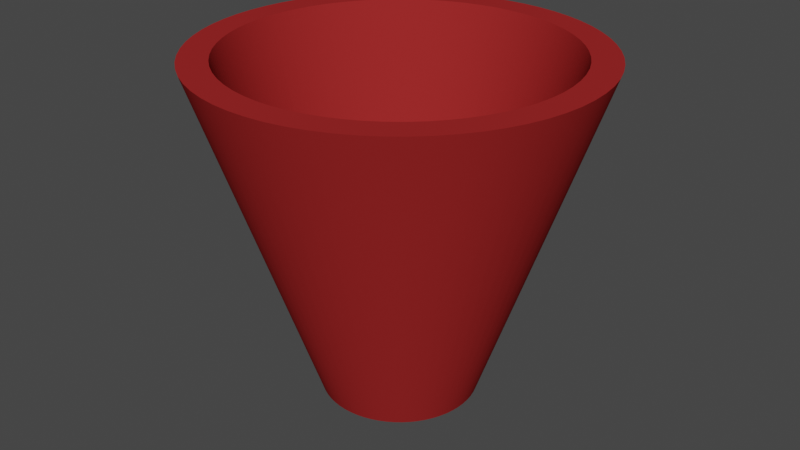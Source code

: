 # Source: RedCup.blend  (saved by Blender 3.3.6; exported with 4.5.12 LTS)
import bpy
from mathutils import Matrix  # noqa: F401  (used for matrix-valued properties, if any)

bpy.ops.wm.read_factory_settings(use_empty=True)
scene = bpy.context.scene
scene.name = 'Scene'

# ---- collections
col_collection = bpy.data.collections.new('Collection'); scene.collection.children.link(col_collection)

# ---- materials (node trees are filled in below, after node groups)
mat_material_001 = bpy.data.materials.new('Material.001')
mat_material_001.use_transparent_shadow = False

# ---- node groups
ng_auto_smooth = bpy.data.node_groups.new('Auto Smooth', 'GeometryNodeTree')
_s = ng_auto_smooth.interface.new_socket(name='Geometry', in_out='OUTPUT', socket_type='NodeSocketGeometry')
_s = ng_auto_smooth.interface.new_socket(name='Geometry', in_out='INPUT', socket_type='NodeSocketGeometry')
_s = ng_auto_smooth.interface.new_socket(name='Angle', in_out='INPUT', socket_type='NodeSocketFloat')
_s.subtype = 'ANGLE'
_s.min_value = 0.0
_s.max_value = 3.142
ng_auto_smooth.is_modifier = True
_N = ng_auto_smooth.nodes; _L = ng_auto_smooth.links
n0 = _N.new('NodeGroupOutput'); n0.name = 'Group Output'; n0.location = (480, -100)
n1 = _N.new('NodeGroupInput'); n1.name = 'Group Input'; n1.location = (-420, -300)
n2 = _N.new('NodeGroupInput'); n2.name = 'Group Input.001'; n2.location = (-60, -100)
n3 = _N.new('GeometryNodeSetShadeSmooth'); n3.name = 'Set Shade Smooth'; n3.location = (120, -100)
n3.domain = 'EDGE'
n4 = _N.new('GeometryNodeSetShadeSmooth'); n4.name = 'Set Shade Smooth.001'; n4.location = (300, -100)
n5 = _N.new('GeometryNodeInputMeshEdgeAngle'); n5.name = 'Edge Angle'; n5.location = (-420, -220)
n6 = _N.new('GeometryNodeInputEdgeSmooth'); n6.name = 'Is Edge Smooth'; n6.location = (-60, -160)
n7 = _N.new('GeometryNodeInputShadeSmooth'); n7.name = 'Is Face Smooth'; n7.location = (-240, -340)
n8 = _N.new('FunctionNodeBooleanMath'); n8.name = 'Boolean Math'; n8.location = (-60, -220)
n9 = _N.new('FunctionNodeCompare'); n9.name = 'Compare'; n9.location = (-240, -180)
n9.operation = 'LESS_EQUAL'
_L.new(n5.outputs[0], n9.inputs[0])
_L.new(n4.outputs[0], n0.inputs[0])
_L.new(n1.outputs[1], n9.inputs[1])
_L.new(n9.outputs[0], n8.inputs[0])
_L.new(n7.outputs[0], n8.inputs[1])
_L.new(n2.outputs[0], n3.inputs[0])
_L.new(n6.outputs[0], n3.inputs[1])
_L.new(n3.outputs[0], n4.inputs[0])
_L.new(n8.outputs[0], n3.inputs[2])
n0.is_active_output = True

# ---- material node trees
mat_material_001.use_nodes = True; mat_material_001.node_tree.nodes.clear()
_N = mat_material_001.node_tree.nodes; _L = mat_material_001.node_tree.links
n0 = _N.new('ShaderNodeBsdfPrincipled'); n0.name = 'Principled BSDF'; n0.location = (10, 300)
n0.distribution = 'GGX'
n0.subsurface_method = 'RANDOM_WALK_SKIN'
n0.inputs[0].default_value = (0.3231, 0.02217, 0.02217, 1.0)
n0.inputs[2].default_value = 1.0
n0.inputs[3].default_value = 1.45
n0.inputs[13].default_value = 0.0
n0.inputs[27].default_value = (0.0, 0.0, 0.0, 1.0)
n0.inputs[28].default_value = 1.0
n1 = _N.new('ShaderNodeOutputMaterial'); n1.name = 'Material Output'; n1.location = (300, 300)
_L.new(n0.outputs[0], n1.inputs[0])
n1.is_active_output = True

# ---- world
world_world = bpy.data.worlds.new('World'); scene.world = world_world
world_world.use_nodes = True; world_world.node_tree.nodes.clear()
_N = world_world.node_tree.nodes; _L = world_world.node_tree.links
n0 = _N.new('ShaderNodeOutputWorld'); n0.name = 'World Output'; n0.location = (300, 300)
n1 = _N.new('ShaderNodeBackground'); n1.name = 'Background'; n1.location = (10, 300)
n1.inputs[0].default_value = (0.05088, 0.05088, 0.05088, 1.0)
_L.new(n1.outputs[0], n0.inputs[0])
n0.is_active_output = True
world_world.color = (0.05088, 0.05088, 0.05088)
world_world.use_sun_shadow = False
world_world.sun_shadow_jitter_overblur = 0.0

# ---- meshes
me_cylinder_002 = bpy.data.meshes.new('Cylinder.002')
me_cylinder_002.from_pydata([(-2.219e-08, 0.5846, -1.548), (-1.626e-08, 0.5173, -1.37), (4.672e-09, 1.448, 1.0), (0.05642, 0.5819, -1.548), (0.04993, 0.5149, -1.37), (0.1397, 1.441, 1.0), (0.1123, 0.5737, -1.548), (0.09939, 0.5077, -1.37), (0.2782, 1.421, 1.0), (0.1672, 0.5602, -1.548), (0.1479, 0.4957, -1.37), (0.414, 1.387, 1.0), (0.2205, 0.5414, -1.548), (0.1951, 0.4791, -1.37), (0.546, 1.341, 1.0), (0.2404, 0.4581, -1.37), (0.2717, 0.5176, -1.548), (0.6729, 1.282, 1.0), (0.3204, 0.489, -1.548), (0.2835, 0.4327, -1.37), (0.7935, 1.211, 1.0), (0.3661, 0.4558, -1.548), (0.3239, 0.4033, -1.37), (0.9066, 1.129, 1.0), (0.4084, 0.4183, -1.548), (0.3614, 0.3702, -1.37), (1.011, 1.036, 1.0), (0.4468, 0.377, -1.548), (0.3954, 0.3336, -1.37), (1.107, 0.9336, 1.0), (0.4811, 0.3321, -1.548), (0.4257, 0.2939, -1.37), (1.192, 0.8225, 1.0), (0.5109, 0.2841, -1.548), (0.4521, 0.2514, -1.37), (1.265, 0.7036, 1.0), (0.536, 0.2335, -1.548), (0.4743, 0.2066, -1.37), (1.327, 0.5782, 1.0), (0.556, 0.1807, -1.548), (0.492, 0.1599, -1.37), (1.377, 0.4474, 1.0), (0.5051, 0.1116, -1.37), (0.5708, 0.1261, -1.548), (1.414, 0.3124, 1.0), (0.5803, 0.07047, -1.548), (0.5135, 0.06236, -1.37), (1.437, 0.1745, 1.0), (0.5844, 0.01413, -1.548), (0.5172, 0.0125, -1.37), (1.447, 0.03499, 1.0), (0.516, -0.03747, -1.37), (0.5831, -0.04235, -1.548), (1.444, -0.1049, 1.0), (0.5099, -0.08709, -1.37), (0.5763, -0.09842, -1.548), (1.427, -0.2438, 1.0), (0.5641, -0.1536, -1.548), (0.4992, -0.1359, -1.37), (1.397, -0.3804, 1.0), (0.5466, -0.2073, -1.548), (0.4837, -0.1834, -1.37), (1.354, -0.5134, 1.0), (0.5241, -0.2591, -1.548), (0.4637, -0.2293, -1.37), (1.298, -0.6417, 1.0), (0.4394, -0.273, -1.37), (0.4966, -0.3085, -1.548), (1.23, -0.764, 1.0), (0.4645, -0.3549, -1.548), (0.4111, -0.3141, -1.37), (1.15, -0.8791, 1.0), (0.4281, -0.3981, -1.548), (0.3788, -0.3523, -1.37), (1.06, -0.986, 1.0), (0.3877, -0.4376, -1.548), (0.343, -0.3872, -1.37), (0.9601, -1.084, 1.0), (0.3436, -0.473, -1.548), (0.3041, -0.4185, -1.37), (0.851, -1.171, 1.0), (0.2623, -0.4459, -1.37), (0.2964, -0.5039, -1.548), (0.734, -1.248, 1.0), (0.2464, -0.5302, -1.548), (0.218, -0.4691, -1.37), (0.6101, -1.313, 1.0), (0.194, -0.5515, -1.548), (0.1717, -0.488, -1.37), (0.4806, -1.366, 1.0), (0.1399, -0.5676, -1.548), (0.1238, -0.5023, -1.37), (0.3465, -1.406, 1.0), (0.07475, -0.5119, -1.37), (0.08447, -0.5785, -1.548), (0.2092, -1.433, 1.0), (0.02499, -0.5167, -1.37), (0.02824, -0.5839, -1.548), (0.06995, -1.446, 1.0), (-0.02824, -0.5839, -1.548), (-0.02499, -0.5167, -1.37), (-0.06995, -1.446, 1.0), (-0.08447, -0.5785, -1.548), (-0.07475, -0.5119, -1.37), (-0.2092, -1.433, 1.0), (-0.1399, -0.5676, -1.548), (-0.1238, -0.5023, -1.37), (-0.3465, -1.406, 1.0), (-0.194, -0.5515, -1.548), (-0.1717, -0.488, -1.37), (-0.4806, -1.366, 1.0), (-0.2464, -0.5302, -1.548), (-0.218, -0.4691, -1.37), (-0.6101, -1.313, 1.0), (-0.2964, -0.5039, -1.548), (-0.2623, -0.4459, -1.37), (-0.734, -1.248, 1.0), (-0.3436, -0.473, -1.548), (-0.3041, -0.4185, -1.37), (-0.851, -1.171, 1.0), (-0.3877, -0.4376, -1.548), (-0.343, -0.3872, -1.37), (-0.9601, -1.084, 1.0), (-0.4281, -0.3981, -1.548), (-0.3788, -0.3523, -1.37), (-1.06, -0.986, 1.0), (-0.4645, -0.3549, -1.548), (-0.4111, -0.3141, -1.37), (-1.15, -0.8791, 1.0), (-0.4966, -0.3085, -1.548), (-0.4394, -0.273, -1.37), (-1.23, -0.764, 1.0), (-0.5241, -0.2591, -1.548), (-0.4637, -0.2293, -1.37), (-1.298, -0.6417, 1.0), (-0.5466, -0.2073, -1.548), (-0.4837, -0.1834, -1.37), (-1.354, -0.5134, 1.0), (-0.5641, -0.1536, -1.548), (-0.4992, -0.1359, -1.37), (-1.397, -0.3804, 1.0), (-0.5099, -0.08709, -1.37), (-0.5763, -0.09842, -1.548), (-1.427, -0.2438, 1.0), (-0.516, -0.03747, -1.37), (-0.5831, -0.04235, -1.548), (-1.444, -0.1049, 1.0), (-0.5844, 0.01413, -1.548), (-0.5172, 0.0125, -1.37), (-1.447, 0.03499, 1.0), (-0.5803, 0.07047, -1.548), (-0.5135, 0.06236, -1.37), (-1.437, 0.1745, 1.0), (-0.5708, 0.1261, -1.548), (-0.5051, 0.1116, -1.37), (-1.414, 0.3124, 1.0), (-0.492, 0.1599, -1.37), (-0.556, 0.1807, -1.548), (-1.377, 0.4474, 1.0), (-0.536, 0.2335, -1.548), (-0.4743, 0.2066, -1.37), (-1.327, 0.5782, 1.0), (-0.5109, 0.2841, -1.548), (-0.4521, 0.2514, -1.37), (-1.265, 0.7036, 1.0), (-0.4811, 0.3321, -1.548), (-0.4257, 0.2939, -1.37), (-1.192, 0.8225, 1.0), (-0.3954, 0.3336, -1.37), (-0.4468, 0.377, -1.548), (-1.107, 0.9336, 1.0), (-0.3614, 0.3702, -1.37), (-0.4084, 0.4183, -1.548), (-1.011, 1.036, 1.0), (-0.3239, 0.4033, -1.37), (-0.3661, 0.4558, -1.548), (-0.9066, 1.129, 1.0), (-0.2835, 0.4327, -1.37), (-0.3204, 0.489, -1.548), (-0.7935, 1.211, 1.0), (-0.2404, 0.4581, -1.37), (-0.2717, 0.5176, -1.548), (-0.6729, 1.282, 1.0), (-0.2205, 0.5414, -1.548), (-0.1951, 0.4791, -1.37), (-0.546, 1.341, 1.0), (-0.1672, 0.5602, -1.548), (-0.1479, 0.4957, -1.37), (-0.414, 1.387, 1.0), (-0.09939, 0.5077, -1.37), (-0.1123, 0.5737, -1.548), (-0.2782, 1.421, 1.0), (-0.05642, 0.5819, -1.548), (-0.04993, 0.5149, -1.37), (-0.1397, 1.441, 1.0), (-1.175, 0.3817, 1.0), (-1.133, 0.4933, 1.0), (-1.08, 0.6004, 1.0), (-1.017, 0.7018, 1.0), (-0.9442, 0.7966, 1.0), (-0.8629, 0.884, 1.0), (-0.677, 1.033, 1.0), (-0.7735, 0.9632, 1.0), (-0.3532, 1.184, 1.0), (-0.4658, 1.144, 1.0), (-0.5741, 1.094, 1.0), (-1.192, -0.3245, 1.0), (-1.155, -0.4381, 1.0), (-1.107, -0.5475, 1.0), (-0.9816, -0.7501, 1.0), (-1.049, -0.6518, 1.0), (-0.7261, -0.9994, 1.0), (-0.8192, -0.9247, 1.0), (-0.5206, -1.12, 1.0), (-0.41, -1.165, 1.0), (-0.6263, -1.065, 1.0), (-0.9046, -0.8413, 1.0), (0.2956, -1.199, 1.0), (0.41, -1.165, 1.0), (0.7261, -0.9994, 1.0), (0.6263, -1.065, 1.0), (0.5206, -1.12, 1.0), (0.9046, -0.8413, 1.0), (1.049, -0.6518, 1.0), (0.9816, -0.7501, 1.0), (1.107, -0.5475, 1.0), (1.155, -0.4381, 1.0), (0.8192, -0.9247, 1.0), (0.2373, 1.212, 1.0), (0.3532, 1.184, 1.0), (0.4658, 1.144, 1.0), (0.5741, 1.094, 1.0), (0.7735, 0.9632, 1.0), (0.677, 1.033, 1.0), (0.9442, 0.7966, 1.0), (1.08, 0.6004, 1.0), (1.017, 0.7018, 1.0), (1.175, 0.3817, 1.0), (1.226, 0.1489, 1.0), (1.206, 0.2666, 1.0), (1.133, 0.4933, 1.0), (0.8629, 0.884, 1.0), (-1.235, 0.02985, 1.0), (-1.232, -0.08948, 1.0), (-1.206, 0.2666, 1.0), (-1.218, -0.208, 1.0), (-1.226, 0.1489, 1.0), (-0.2956, -1.199, 1.0), (-0.1192, 1.23, 1.0), (-0.1785, -1.222, 1.0), (-0.2373, 1.212, 1.0), (-0.05968, -1.234, 1.0), (2.455e-09, 1.235, 1.0), (0.1192, 1.23, 1.0), (0.1785, -1.222, 1.0), (0.05968, -1.234, 1.0), (1.192, -0.3245, 1.0), (1.235, 0.02985, 1.0), (1.232, -0.08948, 1.0), (1.218, -0.208, 1.0)], [], [(0, 2, 5, 3), (3, 5, 8, 6), (6, 8, 11, 9), (9, 11, 14, 12), (12, 14, 17, 16), (16, 17, 20, 18), (18, 20, 23, 21), (21, 23, 26, 24), (24, 26, 29, 27), (27, 29, 32, 30), (30, 32, 35, 33), (33, 35, 38, 36), (36, 38, 41, 39), (39, 41, 44, 43), (43, 44, 47, 45), (45, 47, 50, 48), (48, 50, 53, 52), (52, 53, 56, 55), (55, 56, 59, 57), (57, 59, 62, 60), (60, 62, 65, 63), (63, 65, 68, 67), (67, 68, 71, 69), (69, 71, 74, 72), (72, 74, 77, 75), (75, 77, 80, 78), (78, 80, 83, 82), (82, 83, 86, 84), (84, 86, 89, 87), (87, 89, 92, 90), (90, 92, 95, 94), (94, 95, 98, 97), (97, 98, 101, 99), (99, 101, 104, 102), (102, 104, 107, 105), (105, 107, 110, 108), (108, 110, 113, 111), (111, 113, 116, 114), (114, 116, 119, 117), (117, 119, 122, 120), (120, 122, 125, 123), (123, 125, 128, 126), (126, 128, 131, 129), (129, 131, 134, 132), (132, 134, 137, 135), (135, 137, 140, 138), (138, 140, 143, 142), (142, 143, 146, 145), (145, 146, 149, 147), (147, 149, 152, 150), (150, 152, 155, 153), (153, 155, 158, 157), (157, 158, 161, 159), (159, 161, 164, 162), (162, 164, 167, 165), (165, 167, 170, 169), (169, 170, 173, 172), (172, 173, 176, 175), (175, 176, 179, 178), (178, 179, 182, 181), (181, 182, 185, 183), (183, 185, 188, 186), (186, 188, 191, 190), (216, 125, 122, 119, 116, 113, 110, 107, 104, 101, 98, 95, 92, 89, 86, 83, 80, 77, 74, 71, 68, 65, 62, 59, 56, 53, 50, 47, 44, 41, 38, 35, 32, 29, 26, 23, 20, 17, 14, 11, 8, 5, 2, 194, 191, 188, 185, 182, 179, 176, 173, 170, 167, 164, 161, 158, 155, 152, 149, 242, 246, 244, 195, 196, 197, 198, 199, 200, 202, 201, 205, 204, 203, 250, 248, 252, 253, 228, 229, 230, 231, 233, 232, 241, 234, 236, 235, 240, 237, 239, 238, 257, 258, 259, 256, 226, 225, 223, 224, 222, 227, 219, 220, 221, 218, 217, 254, 255, 251, 249, 247, 214, 213, 215, 211, 212), (242, 149, 146, 143, 140, 137, 134, 131, 128, 125, 216, 209, 210, 208, 207, 206, 245, 243), (190, 191, 194, 192), (192, 194, 2, 0), (192, 0, 3, 6, 9, 12, 16, 18, 21, 24, 27, 30, 33, 36, 39, 43, 45, 48, 52, 55, 57, 60, 63, 67, 69, 72, 75, 78, 82, 84, 87, 90, 94, 97, 99, 102, 105, 108, 111, 114, 117, 120, 123, 126, 129, 132, 135, 138, 142, 145, 147, 150, 153, 157, 159, 162, 165, 169, 172, 175, 178, 181, 183, 186, 190), (252, 1, 4, 253), (253, 4, 7, 228), (228, 7, 10, 229), (229, 10, 13, 230), (230, 13, 15, 231), (231, 15, 19, 233), (233, 19, 22, 232), (232, 22, 25, 241), (241, 25, 28, 234), (234, 28, 31, 236), (236, 31, 34, 235), (235, 34, 37, 240), (240, 37, 40, 237), (237, 40, 42, 239), (239, 42, 46, 238), (238, 46, 49, 257), (49, 51, 258, 257), (51, 54, 259, 258), (54, 58, 256, 259), (256, 58, 61, 226), (61, 64, 225, 226), (64, 66, 223, 225), (223, 66, 70, 224), (224, 70, 73, 222), (222, 73, 76, 227), (227, 76, 79, 219), (219, 79, 81, 220), (220, 81, 85, 221), (221, 85, 88, 218), (218, 88, 91, 217), (217, 91, 93, 254), (254, 93, 96, 255), (96, 100, 251, 255), (251, 100, 103, 249), (103, 106, 247, 249), (247, 106, 109, 214), (109, 112, 213, 214), (112, 115, 215, 213), (215, 115, 118, 211), (211, 118, 121, 212), (212, 121, 124, 216), (216, 124, 127, 209), (209, 127, 130, 210), (130, 133, 208, 210), (133, 136, 207, 208), (136, 139, 206, 207), (139, 141, 245, 206), (141, 144, 243, 245), (144, 148, 242, 243), (242, 148, 151, 246), (246, 151, 154, 244), (244, 154, 156, 195), (195, 156, 160, 196), (196, 160, 163, 197), (197, 163, 166, 198), (198, 166, 168, 199), (199, 168, 171, 200), (200, 171, 174, 202), (202, 174, 177, 201), (177, 180, 205, 201), (180, 184, 204, 205), (184, 187, 203, 204), (187, 189, 250, 203), (189, 193, 248, 250), (248, 193, 1, 252), (174, 171, 168, 166, 163, 160, 156, 154, 151, 148, 144, 141, 139, 136, 133, 130, 127, 124, 121, 118, 115, 112, 109, 106, 103, 100, 96, 93, 91, 88, 85, 81, 79, 76, 73, 70, 66, 64, 61, 58, 54, 51, 49, 46, 42, 40, 37, 34, 31, 28, 25, 22, 19, 15, 13, 10, 7, 4, 1, 193, 189, 187, 184, 180, 177)])
me_cylinder_002.polygons.foreach_set('use_smooth', [True] * 134)
_uv = me_cylinder_002.uv_layers.new(name='UVMap')
_uv.uv.foreach_set('vector', [1.0, 0.5, 1.0, 1.0, 0.9846, 1.0, 0.9846, 0.5, 0.9846, 0.5, 0.9846, 1.0, 0.9692, 1.0, 0.9692, 0.5, 0.9692, 0.5, 0.9692, 1.0, 0.9538, 1.0, 0.9538, 0.5, 0.9538, 0.5, 0.9538, 1.0, 0.9385, 1.0, 0.9385, 0.5, 0.9385, 0.5, 0.9385, 1.0, 0.9231, 1.0, 0.9231, 0.5, 0.9231, 0.5, 0.9231, 1.0, 0.9077, 1.0, 0.9077, 0.5, 0.9077, 0.5, 0.9077, 1.0, 0.8923, 1.0, 0.8923, 0.5, 0.8923, 0.5, 0.8923, 1.0, 0.8769, 1.0, 0.8769, 0.5, 0.8769, 0.5, 0.8769, 1.0, 0.8615, 1.0, 0.8615, 0.5, 0.8615, 0.5, 0.8615, 1.0, 0.8462, 1.0, 0.8462, 0.5, 0.8462, 0.5, 0.8462, 1.0, 0.8308, 1.0, 0.8308, 0.5, 0.8308, 0.5, 0.8308, 1.0, 0.8154, 1.0, 0.8154, 0.5, 0.8154, 0.5, 0.8154, 1.0, 0.8, 1.0, 0.8, 0.5, 0.8, 0.5, 0.8, 1.0, 0.7846, 1.0, 0.7846, 0.5, 0.7846, 0.5, 0.7846, 1.0, 0.7692, 1.0, 0.7692, 0.5, 0.7692, 0.5, 0.7692, 1.0, 0.7538, 1.0, 0.7538, 0.5, 0.7538, 0.5, 0.7538, 1.0, 0.7385, 1.0, 0.7385, 0.5, 0.7385, 0.5, 0.7385, 1.0, 0.7231, 1.0, 0.7231, 0.5, 0.7231, 0.5, 0.7231, 1.0, 0.7077, 1.0, 0.7077, 0.5, 0.7077, 0.5, 0.7077, 1.0, 0.6923, 1.0, 0.6923, 0.5, 0.6923, 0.5, 0.6923, 1.0, 0.6769, 1.0, 0.6769, 0.5, 0.6769, 0.5, 0.6769, 1.0, 0.6615, 1.0, 0.6615, 0.5, 0.6615, 0.5, 0.6615, 1.0, 0.6462, 1.0, 0.6462, 0.5, 0.6462, 0.5, 0.6462, 1.0, 0.6308, 1.0, 0.6308, 0.5, 0.6308, 0.5, 0.6308, 1.0, 0.6154, 1.0, 0.6154, 0.5, 0.6154, 0.5, 0.6154, 1.0, 0.6, 1.0, 0.6, 0.5, 0.6, 0.5, 0.6, 1.0, 0.5846, 1.0, 0.5846, 0.5, 0.5846, 0.5, 0.5846, 1.0, 0.5692, 1.0, 0.5692, 0.5, 0.5692, 0.5, 0.5692, 1.0, 0.5538, 1.0, 0.5538, 0.5, 0.5538, 0.5, 0.5538, 1.0, 0.5385, 1.0, 0.5385, 0.5, 0.5385, 0.5, 0.5385, 1.0, 0.5231, 1.0, 0.5231, 0.5, 0.5231, 0.5, 0.5231, 1.0, 0.5077, 1.0, 0.5077, 0.5, 0.5077, 0.5, 0.5077, 1.0, 0.4923, 1.0, 0.4923, 0.5, 0.4923, 0.5, 0.4923, 1.0, 0.4769, 1.0, 0.4769, 0.5, 0.4769, 0.5, 0.4769, 1.0, 0.4615, 1.0, 0.4615, 0.5, 0.4615, 0.5, 0.4615, 1.0, 0.4462, 1.0, 0.4462, 0.5, 0.4462, 0.5, 0.4462, 1.0, 0.4308, 1.0, 0.4308, 0.5, 0.4308, 0.5, 0.4308, 1.0, 0.4154, 1.0, 0.4154, 0.5, 0.4154, 0.5, 0.4154, 1.0, 0.4, 1.0, 0.4, 0.5, 0.4, 0.5, 0.4, 1.0, 0.3846, 1.0, 0.3846, 0.5, 0.3846, 0.5, 0.3846, 1.0, 0.3692, 1.0, 0.3692, 0.5, 0.3692, 0.5, 0.3692, 1.0, 0.3538, 1.0, 0.3538, 0.5, 0.3538, 0.5, 0.3538, 1.0, 0.3385, 1.0, 0.3385, 0.5, 0.3385, 0.5, 0.3385, 1.0, 0.3231, 1.0, 0.3231, 0.5, 0.3231, 0.5, 0.3231, 1.0, 0.3077, 1.0, 0.3077, 0.5, 0.3077, 0.5, 0.3077, 1.0, 0.2923, 1.0, 0.2923, 0.5, 0.2923, 0.5, 0.2923, 1.0, 0.2769, 1.0, 0.2769, 0.5, 0.2769, 0.5, 0.2769, 1.0, 0.2615, 1.0, 0.2615, 0.5, 0.2615, 0.5, 0.2615, 1.0, 0.2462, 1.0, 0.2462, 0.5, 0.2462, 0.5, 0.2462, 1.0, 0.2308, 1.0, 0.2308, 0.5, 0.2308, 0.5, 0.2308, 1.0, 0.2154, 1.0, 0.2154, 0.5, 0.2154, 0.5, 0.2154, 1.0, 0.2, 1.0, 0.2, 0.5, 0.2, 0.5, 0.2, 1.0, 0.1846, 1.0, 0.1846, 0.5, 0.1846, 0.5, 0.1846, 1.0, 0.1692, 1.0, 0.1692, 0.5, 0.1692, 0.5, 0.1692, 1.0, 0.1538, 1.0, 0.1538, 0.5, 0.1538, 0.5, 0.1538, 1.0, 0.1385, 1.0, 0.1385, 0.5, 0.1385, 0.5, 0.1385, 1.0, 0.1231, 1.0, 0.1231, 0.5, 0.1231, 0.5, 0.1231, 1.0, 0.1077, 1.0, 0.1077, 0.5, 0.1077, 0.5, 0.1077, 1.0, 0.09231, 1.0, 0.09231, 0.5, 0.09231, 0.5, 0.09231, 1.0, 0.07692, 1.0, 0.07692, 0.5, 0.07692, 0.5, 0.07692, 1.0, 0.06154, 1.0, 0.06154, 0.5, 0.06154, 0.5, 0.06154, 1.0, 0.04615, 1.0, 0.04615, 0.5, 0.04615, 0.5, 0.04615, 1.0, 0.03077, 1.0, 0.03077, 0.5, 0.1001, 0.1105, 0.07426, 0.08656, 0.09085, 0.07036, 0.1089, 0.05584, 0.1283, 0.04313, 0.1489, 0.03235, 0.1703, 0.02361, 0.1926, 0.01697, 0.2153, 0.01252, 0.2384, 0.01028, 0.2616, 0.01028, 0.2847, 0.01252, 0.3074, 0.01697, 0.3297, 0.02361, 0.3511, 0.03235, 0.3717, 0.04313, 0.3911, 0.05584, 0.4091, 0.07036, 0.4257, 0.08656, 0.4407, 0.1043, 0.4539, 0.1234, 0.4651, 0.1436, 0.4744, 0.1649, 0.4816, 0.187, 0.4866, 0.2096, 0.4894, 0.2326, 0.4899, 0.2558, 0.4883, 0.2789, 0.4843, 0.3018, 0.4783, 0.3242, 0.47, 0.3458, 0.4598, 0.3666, 0.4475, 0.3863, 0.4334, 0.4048, 0.4176, 0.4217, 0.4003, 0.4371, 0.3815, 0.4508, 0.3615, 0.4625, 0.3405, 0.4723, 0.3186, 0.48, 0.2961, 0.4855, 0.2732, 0.4889, 0.25, 0.49, 0.2268, 0.4889, 0.2039, 0.4855, 0.1814, 0.48, 0.1595, 0.4723, 0.1385, 0.4625, 0.1185, 0.4508, 0.09972, 0.4371, 0.08236, 0.4217, 0.06656, 0.4048, 0.05248, 0.3863, 0.04025, 0.3666, 0.02997, 0.3458, 0.02175, 0.3242, 0.01565, 0.3018, 0.01175, 0.2789, 0.01007, 0.2558, 0.04529, 0.2549, 0.04672, 0.2747, 0.05005, 0.2942, 0.05525, 0.3133, 0.06227, 0.3318, 0.07104, 0.3495, 0.08148, 0.3663, 0.09349, 0.382, 0.107, 0.3965, 0.1218, 0.4097, 0.1378, 0.4213, 0.1548, 0.4313, 0.1728, 0.4397, 0.1914, 0.4462, 0.2107, 0.451, 0.2302, 0.4538, 0.25, 0.4548, 0.2698, 0.4538, 0.2893, 0.451, 0.3086, 0.4462, 0.3272, 0.4397, 0.3452, 0.4313, 0.3622, 0.4213, 0.3782, 0.4097, 0.393, 0.3965, 0.4065, 0.382, 0.4185, 0.3663, 0.429, 0.3495, 0.4377, 0.3318, 0.4447, 0.3133, 0.4499, 0.2942, 0.4533, 0.2747, 0.4547, 0.2549, 0.4542, 0.2352, 0.4518, 0.2155, 0.4476, 0.1962, 0.4415, 0.1774, 0.4336, 0.1592, 0.4239, 0.142, 0.4127, 0.1257, 0.3999, 0.1105, 0.3858, 0.09673, 0.3704, 0.08434, 0.3538, 0.07349, 0.3363, 0.0643, 0.318, 0.05684, 0.299, 0.05118, 0.2796, 0.04738, 0.2599, 0.04547, 0.2401, 0.04547, 0.2204, 0.04738, 0.201, 0.05118, 0.182, 0.05684, 0.1637, 0.0643, 0.1462, 0.07349, 0.1296, 0.08434, 0.1142, 0.09673, 0.04529, 0.2549, 0.01007, 0.2558, 0.01063, 0.2326, 0.01343, 0.2096, 0.01843, 0.187, 0.0256, 0.1649, 0.03486, 0.1436, 0.04613, 0.1234, 0.0593, 0.1043, 0.07426, 0.08656, 0.1001, 0.1105, 0.08729, 0.1257, 0.07605, 0.142, 0.06644, 0.1592, 0.05854, 0.1774, 0.05242, 0.1962, 0.04815, 0.2155, 0.04577, 0.2352, 0.03077, 0.5, 0.03077, 1.0, 0.01538, 1.0, 0.01538, 0.5, 0.01538, 0.5, 0.01538, 1.0, 5.774e-08, 1.0, 5.774e-08, 0.5, 0.7268, 0.4889, 0.75, 0.49, 0.7732, 0.4889, 0.7961, 0.4855, 0.8186, 0.48, 0.8405, 0.4723, 0.8615, 0.4625, 0.8815, 0.4508, 0.9003, 0.4371, 0.9176, 0.4217, 0.9334, 0.4048, 0.9475, 0.3863, 0.9598, 0.3666, 0.97, 0.3458, 0.9783, 0.3242, 0.9843, 0.3018, 0.9883, 0.2789, 0.9899, 0.2558, 0.9894, 0.2326, 0.9866, 0.2096, 0.9816, 0.187, 0.9744, 0.1649, 0.9651, 0.1436, 0.9539, 0.1234, 0.9407, 0.1043, 0.9257, 0.08656, 0.9091, 0.07036, 0.8911, 0.05584, 0.8717, 0.04313, 0.8511, 0.03235, 0.8297, 0.02361, 0.8074, 0.01697, 0.7847, 0.01252, 0.7616, 0.01028, 0.7384, 0.01028, 0.7153, 0.01252, 0.6926, 0.01697, 0.6703, 0.02361, 0.6489, 0.03235, 0.6283, 0.04313, 0.6089, 0.05584, 0.5909, 0.07036, 0.5743, 0.08656, 0.5593, 0.1043, 0.5461, 0.1234, 0.5349, 0.1436, 0.5256, 0.1649, 0.5184, 0.187, 0.5134, 0.2096, 0.5106, 0.2326, 0.5101, 0.2558, 0.5117, 0.2789, 0.5157, 0.3018, 0.5217, 0.3242, 0.53, 0.3458, 0.5402, 0.3666, 0.5525, 0.3863, 0.5666, 0.4048, 0.5824, 0.4217, 0.5997, 0.4371, 0.6185, 0.4508, 0.6385, 0.4625, 0.6595, 0.4723, 0.6814, 0.48, 0.7039, 0.4855, 1.0, 0.9192, 1.0, 0.5, 0.9846, 0.5, 0.9846, 0.9192, 0.9846, 0.9192, 0.9846, 0.5, 0.9692, 0.5, 0.9692, 0.9192, 0.9692, 0.9192, 0.9692, 0.5, 0.9538, 0.5, 0.9538, 0.9192, 0.9538, 0.9192, 0.9538, 0.5, 0.9385, 0.5, 0.9385, 0.9192, 0.9385, 0.9192, 0.9385, 0.5, 0.9231, 0.5, 0.9231, 0.9192, 0.9231, 0.9192, 0.9231, 0.5, 0.9077, 0.5, 0.9077, 0.9192, 0.9077, 0.9192, 0.9077, 0.5, 0.8923, 0.5, 0.8923, 0.9192, 0.8923, 0.9192, 0.8923, 0.5, 0.8769, 0.5, 0.8769, 0.9192, 0.8769, 0.9192, 0.8769, 0.5, 0.8615, 0.5, 0.8615, 0.9192, 0.8615, 0.9192, 0.8615, 0.5, 0.8462, 0.5, 0.8462, 0.9192, 0.8462, 0.9192, 0.8462, 0.5, 0.8308, 0.5, 0.8308, 0.9192, 0.8308, 0.9192, 0.8308, 0.5, 0.8154, 0.5, 0.8154, 0.9192, 0.8154, 0.9192, 0.8154, 0.5, 0.8, 0.5, 0.8, 0.9192, 0.8, 0.9192, 0.8, 0.5, 0.7846, 0.5, 0.7846, 0.9192, 0.7846, 0.9192, 0.7846, 0.5, 0.7692, 0.5, 0.7692, 0.9192, 0.7692, 0.9192, 0.7692, 0.5, 0.7538, 0.5, 0.7538, 0.9192, 0.7538, 0.5, 0.7385, 0.5, 0.7385, 0.9192, 0.7538, 0.9192, 0.7385, 0.5, 0.7231, 0.5, 0.7231, 0.9192, 0.7385, 0.9192, 0.7231, 0.5, 0.7077, 0.5, 0.7077, 0.9192, 0.7231, 0.9192, 0.7077, 0.9192, 0.7077, 0.5, 0.6923, 0.5, 0.6923, 0.9192, 0.6923, 0.5, 0.6769, 0.5, 0.6769, 0.9192, 0.6923, 0.9192, 0.6769, 0.5, 0.6615, 0.5, 0.6615, 0.9192, 0.6769, 0.9192, 0.6615, 0.9192, 0.6615, 0.5, 0.6462, 0.5, 0.6462, 0.9192, 0.6462, 0.9192, 0.6462, 0.5, 0.6308, 0.5, 0.6308, 0.9192, 0.6308, 0.9192, 0.6308, 0.5, 0.6154, 0.5, 0.6154, 0.9192, 0.6154, 0.9192, 0.6154, 0.5, 0.6, 0.5, 0.6, 0.9192, 0.6, 0.9192, 0.6, 0.5, 0.5846, 0.5, 0.5846, 0.9192, 0.5846, 0.9192, 0.5846, 0.5, 0.5692, 0.5, 0.5692, 0.9192, 0.5692, 0.9192, 0.5692, 0.5, 0.5538, 0.5, 0.5538, 0.9192, 0.5538, 0.9192, 0.5538, 0.5, 0.5385, 0.5, 0.5385, 0.9192, 0.5385, 0.9192, 0.5385, 0.5, 0.5231, 0.5, 0.5231, 0.9192, 0.5231, 0.9192, 0.5231, 0.5, 0.5077, 0.5, 0.5077, 0.9192, 0.5077, 0.5, 0.4923, 0.5, 0.4923, 0.9192, 0.5077, 0.9192, 0.4923, 0.9192, 0.4923, 0.5, 0.4769, 0.5, 0.4769, 0.9192, 0.4769, 0.5, 0.4615, 0.5, 0.4615, 0.9192, 0.4769, 0.9192, 0.4615, 0.9192, 0.4615, 0.5, 0.4462, 0.5, 0.4462, 0.9192, 0.4462, 0.5, 0.4308, 0.5, 0.4308, 0.9192, 0.4462, 0.9192, 0.4308, 0.5, 0.4154, 0.5, 0.4154, 0.9192, 0.4308, 0.9192, 0.4154, 0.9192, 0.4154, 0.5, 0.4, 0.5, 0.4, 0.9192, 0.4, 0.9192, 0.4, 0.5, 0.3846, 0.5, 0.3846, 0.9192, 0.3846, 0.9192, 0.3846, 0.5, 0.3692, 0.5, 0.3692, 0.9192, 0.3692, 0.9192, 0.3692, 0.5, 0.3538, 0.5, 0.3538, 0.9192, 0.3538, 0.9192, 0.3538, 0.5, 0.3385, 0.5, 0.3385, 0.9192, 0.3385, 0.5, 0.3231, 0.5, 0.3231, 0.9192, 0.3385, 0.9192, 0.3231, 0.5, 0.3077, 0.5, 0.3077, 0.9192, 0.3231, 0.9192, 0.3077, 0.5, 0.2923, 0.5, 0.2923, 0.9192, 0.3077, 0.9192, 0.2923, 0.5, 0.2769, 0.5, 0.2769, 0.9192, 0.2923, 0.9192, 0.2769, 0.5, 0.2615, 0.5, 0.2615, 0.9192, 0.2769, 0.9192, 0.2615, 0.5, 0.2462, 0.5, 0.2462, 0.9192, 0.2615, 0.9192, 0.2462, 0.9192, 0.2462, 0.5, 0.2308, 0.5, 0.2308, 0.9192, 0.2308, 0.9192, 0.2308, 0.5, 0.2154, 0.5, 0.2154, 0.9192, 0.2154, 0.9192, 0.2154, 0.5, 0.2, 0.5, 0.2, 0.9192, 0.2, 0.9192, 0.2, 0.5, 0.1846, 0.5, 0.1846, 0.9192, 0.1846, 0.9192, 0.1846, 0.5, 0.1692, 0.5, 0.1692, 0.9192, 0.1692, 0.9192, 0.1692, 0.5, 0.1538, 0.5, 0.1538, 0.9192, 0.1538, 0.9192, 0.1538, 0.5, 0.1385, 0.5, 0.1385, 0.9192, 0.1385, 0.9192, 0.1385, 0.5, 0.1231, 0.5, 0.1231, 0.9192, 0.1231, 0.9192, 0.1231, 0.5, 0.1077, 0.5, 0.1077, 0.9192, 0.1077, 0.9192, 0.1077, 0.5, 0.09231, 0.5, 0.09231, 0.9192, 0.09231, 0.5, 0.07692, 0.5, 0.07692, 0.9192, 0.09231, 0.9192, 0.07692, 0.5, 0.06154, 0.5, 0.06154, 0.9192, 0.07692, 0.9192, 0.06154, 0.5, 0.04615, 0.5, 0.04615, 0.9192, 0.06154, 0.9192, 0.04615, 0.5, 0.03077, 0.5, 0.03077, 0.9192, 0.04615, 0.9192, 0.03077, 0.5, 0.01538, 0.5, 0.01538, 0.9192, 0.03077, 0.9192, 0.01538, 0.9192, 0.01538, 0.5, 5.774e-08, 0.5, 5.774e-08, 0.9192, 0.5997, 0.4371, 0.5824, 0.4217, 0.5666, 0.4048, 0.5525, 0.3863, 0.5402, 0.3666, 0.53, 0.3458, 0.5217, 0.3242, 0.5157, 0.3018, 0.5117, 0.2789, 0.5101, 0.2558, 0.5106, 0.2326, 0.5134, 0.2096, 0.5184, 0.187, 0.5256, 0.1649, 0.5349, 0.1436, 0.5461, 0.1234, 0.5593, 0.1043, 0.5743, 0.08656, 0.5909, 0.07036, 0.6089, 0.05584, 0.6283, 0.04313, 0.6489, 0.03235, 0.6703, 0.02361, 0.6926, 0.01697, 0.7153, 0.01252, 0.7384, 0.01028, 0.7616, 0.01028, 0.7847, 0.01252, 0.8074, 0.01697, 0.8297, 0.02361, 0.8511, 0.03235, 0.8717, 0.04313, 0.8911, 0.05584, 0.9091, 0.07036, 0.9257, 0.08656, 0.9407, 0.1043, 0.9539, 0.1234, 0.9651, 0.1436, 0.9744, 0.1649, 0.9816, 0.187, 0.9866, 0.2096, 0.9894, 0.2326, 0.9899, 0.2558, 0.9883, 0.2789, 0.9843, 0.3018, 0.9783, 0.3242, 0.97, 0.3458, 0.9598, 0.3666, 0.9475, 0.3863, 0.9334, 0.4048, 0.9176, 0.4217, 0.9003, 0.4371, 0.8815, 0.4508, 0.8615, 0.4625, 0.8405, 0.4723, 0.8186, 0.48, 0.7961, 0.4855, 0.7732, 0.4889, 0.75, 0.49, 0.7268, 0.4889, 0.7039, 0.4855, 0.6814, 0.48, 0.6595, 0.4723, 0.6385, 0.4625, 0.6185, 0.4508])
me_cylinder_002.materials.append(mat_material_001)
me_cylinder_002.update()

# ---- objects
ob_cylinder = bpy.data.objects.new('Cylinder', me_cylinder_002)

# ---- transforms, parenting, visibility, modifiers, constraints
ob_cylinder.location = (0.0, 0.0, 0.0)
_m = ob_cylinder.modifiers.new('Auto Smooth', 'NODES')
_m.node_group = ng_auto_smooth
_gi = [s.identifier for s in ng_auto_smooth.interface.items_tree if s.item_type == 'SOCKET' and s.in_out == 'INPUT']
_m[_gi[1]] = 0.5236  # Angle

# ---- collection membership
col_collection.objects.link(ob_cylinder)

# ---- scene / render settings (as saved in the file)
scene.frame_start = 1; scene.frame_end = 250; scene.frame_set(1)
scene.render.engine = 'BLENDER_EEVEE_NEXT'
scene.cycles.sampling_pattern = 'TABULATED_SOBOL'
scene.cycles.use_light_tree = False
scene.view_settings.view_transform = 'Filmic'
bpy.context.view_layer.update()

# ---- added for rendering (the .blend has no active camera and no usable light): camera, sun
cam_auto = bpy.data.cameras.new('AutoCamera')
cam_auto.lens = 50.0
cam_auto.sensor_width = 36.0
cam_auto.clip_end = 1000.0
ob_auto_camera = bpy.data.objects.new('AutoCamera', cam_auto)
scene.collection.objects.link(ob_auto_camera)
ob_auto_camera.location = (4.46093, -5.35227, 3.29492)
ob_auto_camera.rotation_euler = (1.09748, -7.21219e-08, 0.694738)
scene.camera = ob_auto_camera
light_auto_sun = bpy.data.lights.new('AutoSun', 'SUN')
light_auto_sun.energy = 3.0
light_auto_sun.angle = 0.0523599
ob_auto_sun = bpy.data.objects.new('AutoSun', light_auto_sun)
scene.collection.objects.link(ob_auto_sun)
ob_auto_sun.rotation_euler = (0.872665, 0.174533, 0.523599)
bpy.context.view_layer.update()
